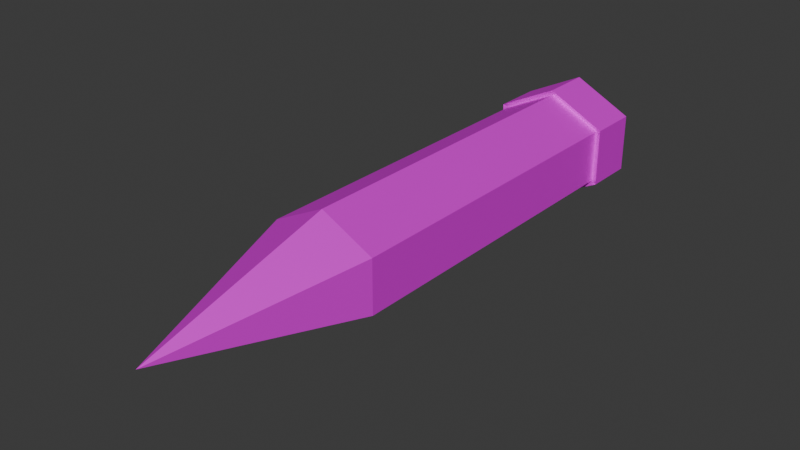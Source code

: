 # Source: Bullet.blend  (saved by Blender 4.1.24; exported with 4.5.12 LTS)
import bpy
from mathutils import Matrix  # noqa: F401  (used for matrix-valued properties, if any)

bpy.ops.wm.read_factory_settings(use_empty=True)
scene = bpy.context.scene
scene.name = 'Scene'

# ---- collections
col_collection = bpy.data.collections.new('Collection'); scene.collection.children.link(col_collection)

# ---- images (referenced by path relative to the original .blend; pixels are not part of the script)
import os
ASSET_DIR = os.environ.get("B2B_ASSET_DIR", "")  # directory of the original .blend (textures are referenced by path, not embedded)
HERE = os.path.dirname(os.path.abspath(__file__))  # packed textures are extracted next to this script under _unpacked/

def load_image(name, relpath, width, height, colorspace="sRGB"):
    """Load a texture the original file referenced (path relative to the .blend, or extracted next to this script)."""
    p = next((c for c in (os.path.join(HERE, relpath), os.path.join(ASSET_DIR, relpath)) if relpath and os.path.exists(c)), "")
    if p:
        img = bpy.data.images.load(p, check_existing=True)
        img.name = name
    else:  # same state as the original file: an image datablock whose file is absent (Cycles renders it pink)
        img = bpy.data.images.new(name, width, height)
        img.source = "FILE"
        img.filepath = "//" + (relpath or name)
    img.colorspace_settings.name = colorspace
    return img
img_rust_coarse_01_diff_1k_jpg = load_image('rust_coarse_01_diff_1k.jpg', 'rust_coarse_01_diff_1k.jpg', 1024, 1024, 'sRGB')

# ---- materials (node trees are filled in below, after node groups)
mat_top = bpy.data.materials.new('top')

# ---- material node trees
mat_top.use_nodes = True; mat_top.node_tree.nodes.clear()
_N = mat_top.node_tree.nodes; _L = mat_top.node_tree.links
n0 = _N.new('ShaderNodeBsdfPrincipled'); n0.name = 'プリンシプルBSDF'; n0.location = (-200, 100)
n0.inputs[1].default_value = 0.3651
n0.inputs[2].default_value = 0.5952
n1 = _N.new('ShaderNodeOutputMaterial'); n1.name = 'マテリアル出力'; n1.location = (200, 100)
n2 = _N.new('ShaderNodeTexImage'); n2.name = '画像テクスチャ'; n2.location = (-490, 80)
n2.image = img_rust_coarse_01_diff_1k_jpg
_L.new(n0.outputs[0], n1.inputs[0])
_L.new(n2.outputs[0], n0.inputs[0])
n1.is_active_output = True

# ---- world
world_world = bpy.data.worlds.new('World'); scene.world = world_world
world_world.use_nodes = True; world_world.node_tree.nodes.clear()
_N = world_world.node_tree.nodes; _L = world_world.node_tree.links
n0 = _N.new('ShaderNodeOutputWorld'); n0.name = 'World Output'; n0.location = (200, 100)
n1 = _N.new('ShaderNodeBackground'); n1.name = 'Background'; n1.location = (-200, 100)
n1.inputs[0].default_value = (0.05088, 0.05088, 0.05088, 1.0)
_L.new(n1.outputs[0], n0.inputs[0])
n0.is_active_output = True
world_world.color = (0.05088, 0.05088, 0.05088)
world_world.use_sun_shadow = False
world_world.sun_shadow_jitter_overblur = 0.0

# ---- meshes
me_x = bpy.data.meshes.new('円錐')
me_x.from_pydata([(0.0, -0.1245, 0.03416), (0.03416, -0.1245, 0.01708), (0.03416, -0.1245, -0.01708), (0.0, -0.1245, -0.03416), (-0.03416, -0.1245, -0.01708), (-0.03416, -0.1245, 0.01708), (0.0, -0.249, -1.901e-09), (0.0, 0.1245, 0.03416), (0.0, -0.1245, 0.03416), (0.03416, 0.1245, 0.01708), (0.03416, -0.1245, 0.01708), (0.03416, 0.1245, -0.01708), (0.03416, -0.1245, -0.01708), (0.0, 0.1245, -0.03416), (0.0, -0.1245, -0.03416), (-0.03416, 0.1245, -0.01708), (-0.03416, -0.1245, -0.01708), (-0.03416, 0.1245, 0.01708), (-0.03416, -0.1245, 0.01708), (0.0, 0.09419, 0.03416), (0.03416, 0.09419, 0.01708), (0.03416, 0.09419, -0.01708), (0.0, 0.09419, -0.03416), (-0.03416, 0.09419, -0.01708), (-0.03416, 0.09419, 0.01708), (0.0, 0.09419, 0.03416), (0.03416, 0.09419, 0.01708), (0.03416, 0.09419, -0.01708), (0.0, 0.09419, -0.03416), (-0.03416, 0.09419, -0.01708), (-0.03416, 0.09419, 0.01708), (-0.03416, 0.09419, 2.259e-09), (0.0, 0.1245, 0.03416), (0.03416, 0.1245, 0.01708), (0.03416, 0.09419, 0.01708), (0.03416, 0.1245, -0.01708), (0.03416, 0.09419, -0.01708), (0.0, 0.1245, -0.03416), (0.0, 0.09419, -0.03416), (-0.03416, 0.1245, -0.01708), (-0.03416, 0.09419, -0.01708), (-0.03416, 0.1245, 0.01708), (-0.03416, 0.09419, 0.01708), (0.0, 0.09419, 0.03416), (3.83e-11, 0.126, 0.0375), (0.0375, 0.126, 0.01875), (0.0375, 0.09271, 0.01875), (0.0375, 0.126, -0.01875), (0.0375, 0.09271, -0.01875), (3.83e-11, 0.126, -0.0375), (3.83e-11, 0.09271, -0.0375), (-0.0375, 0.126, -0.01875), (-0.0375, 0.09271, -0.01875), (-0.0375, 0.126, 0.01875), (-0.0375, 0.09271, 0.01875), (3.83e-11, 0.09271, 0.0375), (0.0, -0.01516, 0.03416), (0.03416, -0.01516, 0.01708), (0.03416, -0.01516, -0.01708), (0.0, -0.01516, -0.03416), (-0.03416, -0.01516, -0.01708), (-0.03416, -0.01516, 0.01708)], [], [(0, 6, 1), (1, 6, 2), (2, 6, 3), (3, 6, 4), (0, 1, 2, 3, 4, 5), (4, 6, 5), (5, 6, 0), (56, 8, 10, 57), (57, 10, 12, 58), (58, 12, 14, 59), (59, 14, 16, 60), (10, 8, 18, 16, 14, 12), (60, 16, 18, 61), (61, 18, 8, 56), (7, 9, 11, 13, 15, 17), (11, 9, 33, 35), (13, 11, 35, 37), (24, 19, 43, 42), (9, 7, 32, 33), (15, 13, 37, 39), (21, 22, 38, 36), (21, 20, 26, 27), (23, 22, 28, 29), (19, 24, 30, 25), (20, 19, 25, 26), (22, 21, 27, 28), (24, 23, 29, 31, 30), (39, 37, 49, 51), (34, 36, 48, 46), (35, 33, 45, 47), (42, 43, 55, 54), (36, 38, 50, 48), (41, 39, 51, 53), (20, 21, 36, 34), (23, 24, 42, 40), (19, 20, 34, 43), (22, 23, 40, 38), (7, 17, 41, 32), (17, 15, 39, 41), (53, 54, 55, 44), (51, 52, 54, 53), (49, 50, 52, 51), (47, 48, 50, 49), (45, 46, 48, 47), (44, 55, 46, 45), (40, 42, 54, 52), (32, 41, 53, 44), (43, 34, 46, 55), (33, 32, 44, 45), (38, 40, 52, 50), (37, 35, 47, 49), (24, 61, 56, 19), (23, 60, 61, 24), (22, 59, 60, 23), (21, 58, 59, 22), (20, 57, 58, 21), (19, 56, 57, 20)])
_uv = me_x.uv_layers.new(name='UVマップ')
_uv.uv.foreach_set('vector', [0.283, 0.0002584, 0.4678, 0.185, 0.283, 0.3698, 0.4683, 0.0002583, 0.6531, 0.185, 0.4683, 0.3698, 0.283, 0.3703, 0.4678, 0.5551, 0.283, 0.7399, 0.4683, 0.3703, 0.6531, 0.5551, 0.4683, 0.7399, 0.1134, 0.9997, 0.2266, 0.9344, 0.2266, 0.8038, 0.1134, 0.7384, 0.0002583, 0.8038, 0.0002583, 0.9344, 0.6536, 0.0002583, 0.8384, 0.185, 0.6536, 0.3698, 0.6536, 0.3703, 0.8384, 0.5551, 0.6536, 0.7399, 0.1568, 0.266, 0.1939, 0.1741, 0.1918, 0.1772, 0.1478, 0.3041, 0.1478, 0.3041, 0.1918, 0.1772, 0.2115, 0.1328, 0.1723, 0.328, 0.1723, 0.328, 0.2115, 0.1328, 0.2427, 0.0002583, 0.2087, 0.2825, 0.2087, 0.2825, 0.2427, 0.0002583, 0.2181, 0.1164, 0.2102, 0.2541, 0.1918, 0.1772, 0.1939, 0.1741, 0.2054, 0.1629, 0.2181, 0.1164, 0.2427, 0.0002583, 0.2115, 0.1328, 0.2102, 0.2541, 0.2181, 0.1164, 0.2054, 0.1629, 0.1857, 0.2468, 0.1857, 0.2468, 0.2054, 0.1629, 0.1939, 0.1741, 0.1568, 0.266, 0.4287, 0.882, 0.3656, 0.8961, 0.32, 0.8508, 0.325, 0.7921, 0.3825, 0.7788, 0.4337, 0.8176, 0.32, 0.8508, 0.3656, 0.8961, 0.3686, 0.8943, 0.3223, 0.8483, 0.325, 0.7921, 0.32, 0.8508, 0.3223, 0.8483, 0.32, 0.7878, 0.4743, 0.8052, 0.4743, 0.9215, 0.4742, 0.9215, 0.4742, 0.8053, 0.3656, 0.8961, 0.4287, 0.882, 0.4319, 0.8848, 0.3686, 0.8943, 0.3825, 0.7788, 0.325, 0.7921, 0.32, 0.7878, 0.3803, 0.7815, 0.283, 0.8635, 0.2907, 0.7625, 0.2908, 0.7625, 0.2831, 0.8634, 0.5314, 0.8711, 0.588, 0.8385, 0.5881, 0.8385, 0.5314, 0.8711, 0.4749, 0.7731, 0.4748, 0.8384, 0.4748, 0.8385, 0.4748, 0.7731, 0.588, 0.7731, 0.5315, 0.7404, 0.5314, 0.7404, 0.5881, 0.7731, 0.588, 0.8385, 0.588, 0.7731, 0.5881, 0.7731, 0.5881, 0.8385, 0.4748, 0.8384, 0.5314, 0.8711, 0.5314, 0.8711, 0.4748, 0.8385, 0.5315, 0.7404, 0.4749, 0.7731, 0.4748, 0.7731, 0.503, 0.7565, 0.5314, 0.7404, 0.3803, 0.7815, 0.32, 0.7878, 0.3102, 0.7793, 0.3797, 0.7783, 0.3592, 0.938, 0.2831, 0.8634, 0.2881, 0.8612, 0.3605, 0.9325, 0.3223, 0.8483, 0.3686, 0.8943, 0.3697, 0.8985, 0.3191, 0.8482, 0.4742, 0.8053, 0.4742, 0.9215, 0.4719, 0.9194, 0.469, 0.8074, 0.2831, 0.8634, 0.2908, 0.7625, 0.2934, 0.7647, 0.2881, 0.8612, 0.4323, 0.8207, 0.3803, 0.7815, 0.3797, 0.7783, 0.4367, 0.8212, 0.3592, 0.9381, 0.283, 0.8635, 0.2831, 0.8634, 0.3592, 0.938, 0.3896, 0.7404, 0.4743, 0.8052, 0.4742, 0.8053, 0.3896, 0.7405, 0.4743, 0.9215, 0.3592, 0.9381, 0.3592, 0.938, 0.4742, 0.9215, 0.2907, 0.7625, 0.3896, 0.7404, 0.3896, 0.7405, 0.2908, 0.7625, 0.4287, 0.882, 0.4337, 0.8176, 0.4323, 0.8207, 0.4319, 0.8848, 0.4337, 0.8176, 0.3825, 0.7788, 0.3803, 0.7815, 0.4323, 0.8207, 0.4367, 0.8212, 0.469, 0.8074, 0.4719, 0.9194, 0.4401, 0.8919, 0.3797, 0.7783, 0.3882, 0.7457, 0.469, 0.8074, 0.4367, 0.8212, 0.3102, 0.7793, 0.2934, 0.7647, 0.3882, 0.7457, 0.3797, 0.7783, 0.3191, 0.8482, 0.2881, 0.8612, 0.2934, 0.7647, 0.3102, 0.7793, 0.3697, 0.8985, 0.3605, 0.9325, 0.2881, 0.8612, 0.3191, 0.8482, 0.4401, 0.8919, 0.4719, 0.9194, 0.3605, 0.9325, 0.3697, 0.8985, 0.3896, 0.7405, 0.4742, 0.8053, 0.469, 0.8074, 0.3882, 0.7457, 0.4319, 0.8848, 0.4323, 0.8207, 0.4367, 0.8212, 0.4401, 0.8919, 0.4742, 0.9215, 0.3592, 0.938, 0.3605, 0.9325, 0.4719, 0.9194, 0.3686, 0.8943, 0.4319, 0.8848, 0.4401, 0.8919, 0.3697, 0.8985, 0.2908, 0.7625, 0.3896, 0.7405, 0.3882, 0.7457, 0.2934, 0.7647, 0.32, 0.7878, 0.3223, 0.8483, 0.3191, 0.8482, 0.3102, 0.7793, 0.1799, 0.2488, 0.1857, 0.2468, 0.1568, 0.266, 0.05789, 0.2996, 0.2825, 0.3272, 0.2102, 0.2541, 0.1857, 0.2468, 0.1799, 0.2488, 0.2825, 0.5113, 0.2087, 0.2825, 0.2102, 0.2541, 0.2825, 0.3272, 0.09652, 0.7379, 0.1723, 0.328, 0.2087, 0.2825, 0.2825, 0.5113, 0.0002583, 0.4745, 0.1478, 0.3041, 0.1723, 0.328, 0.09652, 0.7379, 0.05789, 0.2996, 0.1568, 0.266, 0.1478, 0.3041, 0.0002583, 0.4745])
me_x.materials.append(mat_top)
me_x.update()

# ---- objects
ob_body = bpy.data.objects.new('BODY', me_x)

# ---- transforms, parenting, visibility, modifiers, constraints
ob_body.location = (0.0, 0.0, 0.0)

# ---- collection membership
col_collection.objects.link(ob_body)

# ---- scene / render settings (as saved in the file)
scene.frame_start = 1; scene.frame_end = 250; scene.frame_set(1)
scene.render.engine = 'BLENDER_EEVEE_NEXT'
scene.cycles.sampling_pattern = 'TABULATED_SOBOL'
scene.eevee.ray_tracing_options.trace_max_roughness = 0.0
bpy.context.view_layer.update()

# ---- added for rendering (the .blend has no active camera and no usable light): camera, sun
cam_auto = bpy.data.cameras.new('AutoCamera')
cam_auto.lens = 50.0
cam_auto.sensor_width = 36.0
cam_auto.clip_end = 1000.0
ob_auto_camera = bpy.data.objects.new('AutoCamera', cam_auto)
scene.collection.objects.link(ob_auto_camera)
ob_auto_camera.location = (0.360571, -0.494197, 0.288456)
ob_auto_camera.rotation_euler = (1.09748, -7.21219e-08, 0.694738)
scene.camera = ob_auto_camera
light_auto_sun = bpy.data.lights.new('AutoSun', 'SUN')
light_auto_sun.energy = 3.0
light_auto_sun.angle = 0.0523599
ob_auto_sun = bpy.data.objects.new('AutoSun', light_auto_sun)
scene.collection.objects.link(ob_auto_sun)
ob_auto_sun.rotation_euler = (0.872665, 0.174533, 0.523599)
bpy.context.view_layer.update()
